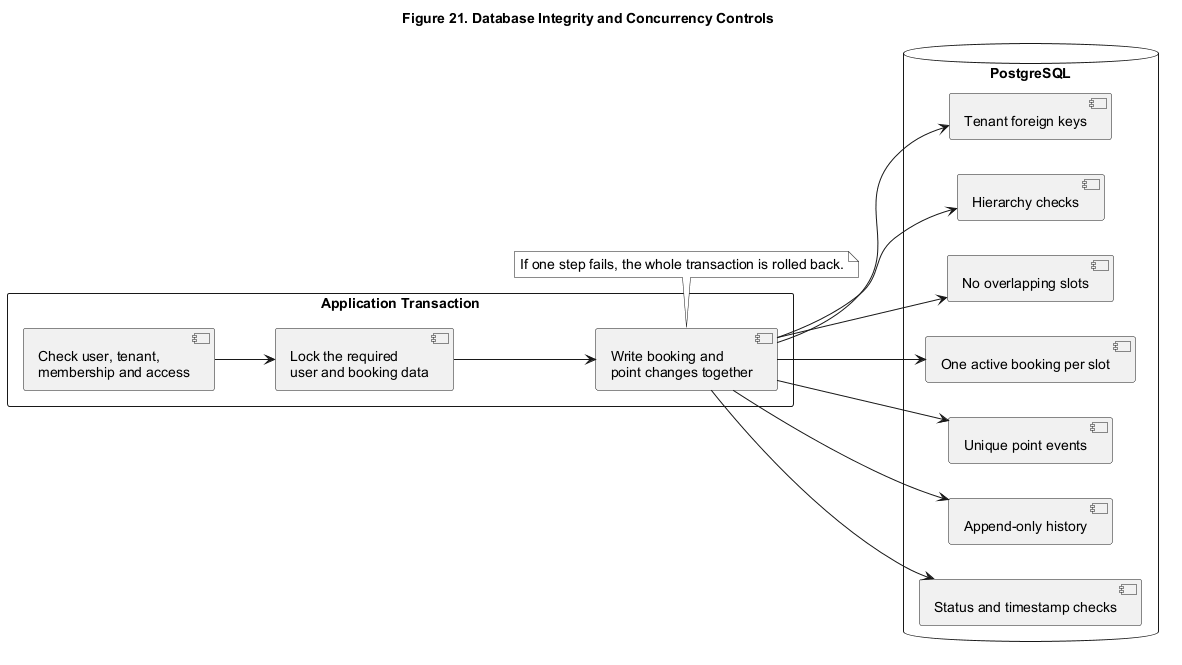

The diagram above was rendered by PlantUML. Its source (embedded in the PNG):
@startuml
title Figure 21. Database Integrity and Concurrency Controls
left to right direction

skinparam monochrome true
skinparam backgroundColor white
skinparam defaultFontName Arial
skinparam defaultFontSize 14
skinparam shadowing false

rectangle "Application Transaction" {
  component "Check user, tenant,\nmembership and access" as Validate
  component "Lock the required\nuser and booking data" as Lock
  component "Write booking and\npoint changes together" as Write
}

database PostgreSQL {
  component "Tenant foreign keys" as TenantKeys
  component "Hierarchy checks" as Hierarchy
  component "No overlapping slots" as SlotOverlap
  component "One active booking per slot" as BookingUnique
  component "Unique point events" as PointUnique
  component "Append-only history" as AppendOnly
  component "Status and timestamp checks" as Checks
}

Validate --> Lock
Lock --> Write
Write --> TenantKeys
Write --> Hierarchy
Write --> SlotOverlap
Write --> BookingUnique
Write --> PointUnique
Write --> AppendOnly
Write --> Checks

note bottom of Write
If one step fails, the whole transaction is rolled back.
end note
@enduml